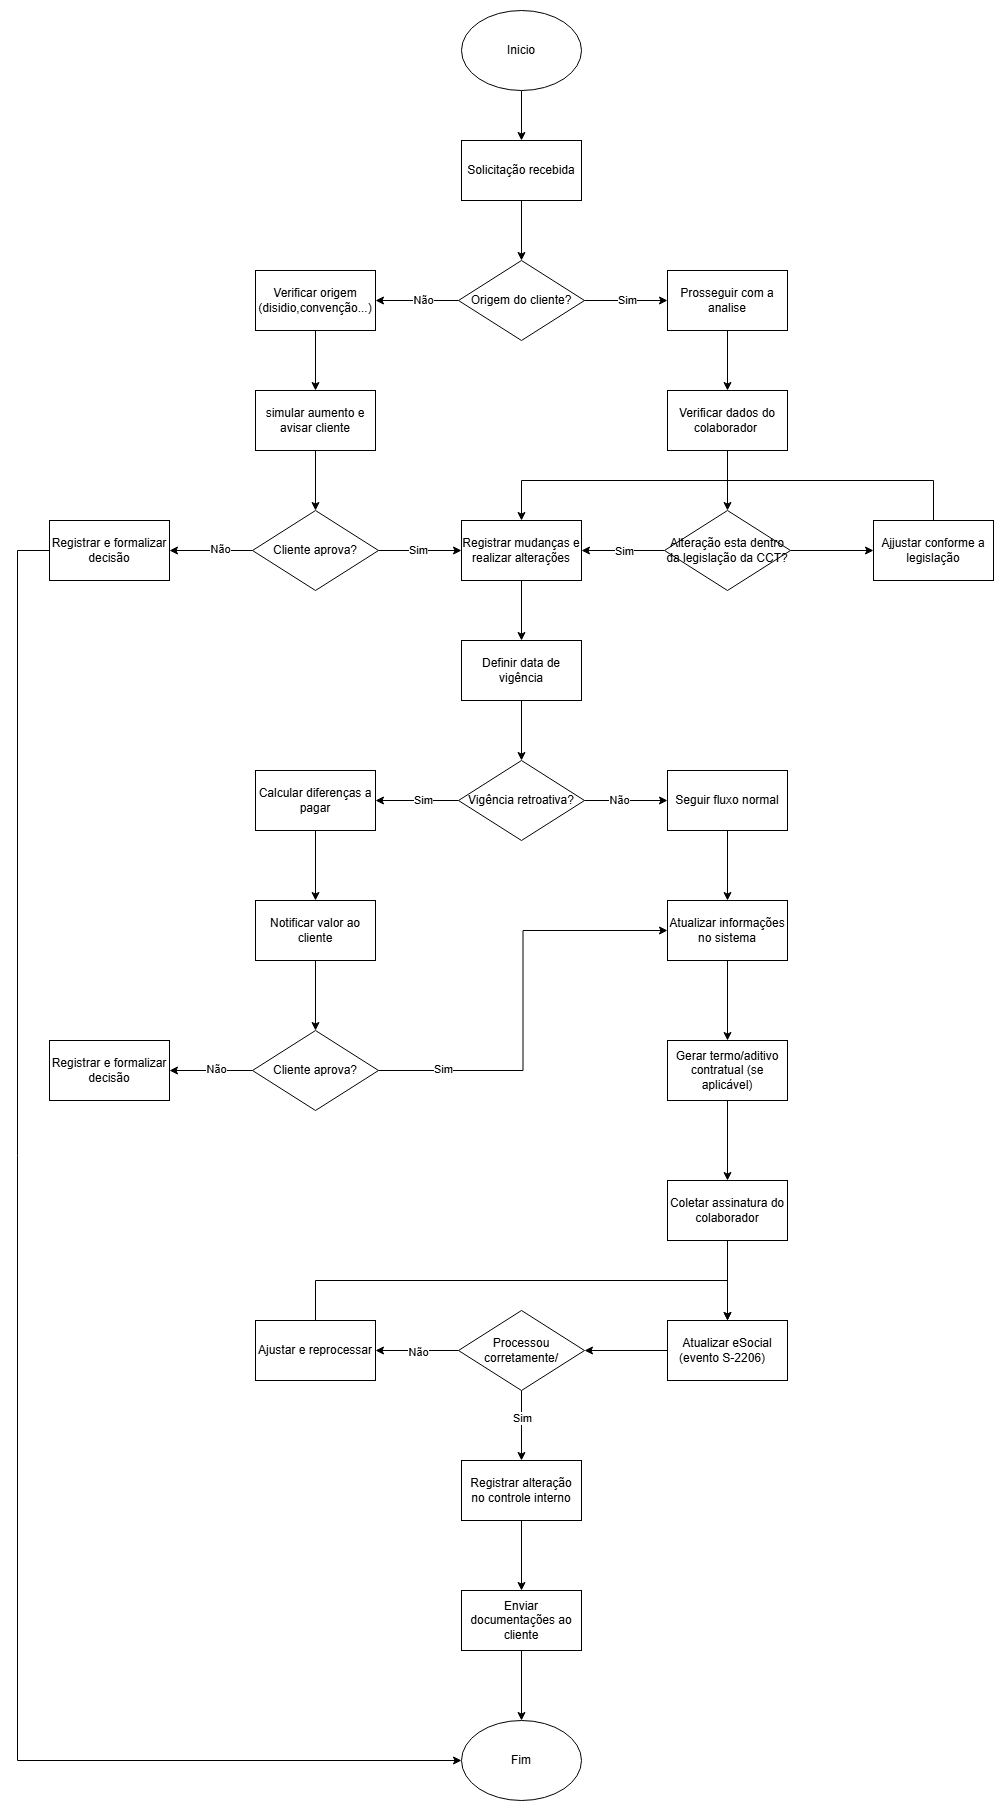

The diagram above was exported from draw.io. Its source (the exported page's mxGraphModel, read from the mxfile embedded in the PNG):
<mxGraphModel dx="2015" dy="648" grid="1" gridSize="10" guides="1" tooltips="1" connect="1" arrows="1" fold="1" page="1" pageScale="1" pageWidth="827" pageHeight="1169" math="0" shadow="0">
  <root>
    <mxCell id="0" />
    <mxCell id="1" parent="0" />
    <mxCell id="oVWoKn-zG_--vW64kQKN-3" edge="1" parent="1" source="oVWoKn-zG_--vW64kQKN-1" style="edgeStyle=orthogonalEdgeStyle;rounded=0;orthogonalLoop=1;jettySize=auto;html=1;" target="oVWoKn-zG_--vW64kQKN-2" value="">
      <mxGeometry relative="1" as="geometry" />
    </mxCell>
    <mxCell id="oVWoKn-zG_--vW64kQKN-1" parent="1" style="ellipse;whiteSpace=wrap;html=1;" value="Inicio" vertex="1">
      <mxGeometry height="80" width="120" x="354" y="20" as="geometry" />
    </mxCell>
    <mxCell id="oVWoKn-zG_--vW64kQKN-11" edge="1" parent="1" source="oVWoKn-zG_--vW64kQKN-2" style="edgeStyle=orthogonalEdgeStyle;rounded=0;orthogonalLoop=1;jettySize=auto;html=1;" target="oVWoKn-zG_--vW64kQKN-4" value="">
      <mxGeometry relative="1" as="geometry" />
    </mxCell>
    <mxCell id="oVWoKn-zG_--vW64kQKN-2" parent="1" style="whiteSpace=wrap;html=1;" value="Solicitação recebida" vertex="1">
      <mxGeometry height="60" width="120" x="354" y="150" as="geometry" />
    </mxCell>
    <mxCell id="oVWoKn-zG_--vW64kQKN-6" edge="1" parent="1" source="oVWoKn-zG_--vW64kQKN-4" style="edgeStyle=orthogonalEdgeStyle;rounded=0;orthogonalLoop=1;jettySize=auto;html=1;" target="oVWoKn-zG_--vW64kQKN-5" value="">
      <mxGeometry relative="1" as="geometry" />
    </mxCell>
    <mxCell id="oVWoKn-zG_--vW64kQKN-7" connectable="0" parent="oVWoKn-zG_--vW64kQKN-6" style="edgeLabel;html=1;align=center;verticalAlign=middle;resizable=0;points=[];" value="Não" vertex="1">
      <mxGeometry relative="1" x="-0.1566" y="1" as="geometry">
        <mxPoint y="-1" as="offset" />
      </mxGeometry>
    </mxCell>
    <mxCell id="oVWoKn-zG_--vW64kQKN-9" edge="1" parent="1" source="oVWoKn-zG_--vW64kQKN-4" style="edgeStyle=orthogonalEdgeStyle;rounded=0;orthogonalLoop=1;jettySize=auto;html=1;" target="oVWoKn-zG_--vW64kQKN-8" value="">
      <mxGeometry relative="1" as="geometry" />
    </mxCell>
    <mxCell id="oVWoKn-zG_--vW64kQKN-10" connectable="0" parent="oVWoKn-zG_--vW64kQKN-9" style="edgeLabel;html=1;align=center;verticalAlign=middle;resizable=0;points=[];" value="Sim" vertex="1">
      <mxGeometry relative="1" x="0.0843" y="1" as="geometry">
        <mxPoint x="-2" y="1" as="offset" />
      </mxGeometry>
    </mxCell>
    <mxCell id="oVWoKn-zG_--vW64kQKN-4" parent="1" style="rhombus;whiteSpace=wrap;html=1;" value="Origem do cliente?" vertex="1">
      <mxGeometry height="80" width="126" x="351" y="270" as="geometry" />
    </mxCell>
    <mxCell id="oVWoKn-zG_--vW64kQKN-13" edge="1" parent="1" source="oVWoKn-zG_--vW64kQKN-5" style="edgeStyle=orthogonalEdgeStyle;rounded=0;orthogonalLoop=1;jettySize=auto;html=1;" target="oVWoKn-zG_--vW64kQKN-12" value="">
      <mxGeometry relative="1" as="geometry" />
    </mxCell>
    <mxCell id="oVWoKn-zG_--vW64kQKN-5" parent="1" style="whiteSpace=wrap;html=1;" value="Verificar origem&lt;div&gt;(disidio,convenção...)&lt;/div&gt;" vertex="1">
      <mxGeometry height="60" width="120" x="148" y="280" as="geometry" />
    </mxCell>
    <mxCell id="oVWoKn-zG_--vW64kQKN-23" edge="1" parent="1" source="oVWoKn-zG_--vW64kQKN-8" style="edgeStyle=orthogonalEdgeStyle;rounded=0;orthogonalLoop=1;jettySize=auto;html=1;" target="oVWoKn-zG_--vW64kQKN-22" value="">
      <mxGeometry relative="1" as="geometry" />
    </mxCell>
    <mxCell id="oVWoKn-zG_--vW64kQKN-8" parent="1" style="whiteSpace=wrap;html=1;" value="Prosseguir com a analise" vertex="1">
      <mxGeometry height="60" width="120" x="560" y="280" as="geometry" />
    </mxCell>
    <mxCell id="oVWoKn-zG_--vW64kQKN-15" edge="1" parent="1" source="oVWoKn-zG_--vW64kQKN-12" style="edgeStyle=orthogonalEdgeStyle;rounded=0;orthogonalLoop=1;jettySize=auto;html=1;" target="oVWoKn-zG_--vW64kQKN-14" value="">
      <mxGeometry relative="1" as="geometry" />
    </mxCell>
    <mxCell id="oVWoKn-zG_--vW64kQKN-12" parent="1" style="whiteSpace=wrap;html=1;" value="simular aumento e avisar cliente" vertex="1">
      <mxGeometry height="60" width="120" x="148" y="400" as="geometry" />
    </mxCell>
    <mxCell id="oVWoKn-zG_--vW64kQKN-17" edge="1" parent="1" source="oVWoKn-zG_--vW64kQKN-14" style="edgeStyle=orthogonalEdgeStyle;rounded=0;orthogonalLoop=1;jettySize=auto;html=1;" target="oVWoKn-zG_--vW64kQKN-16" value="">
      <mxGeometry relative="1" as="geometry" />
    </mxCell>
    <mxCell id="oVWoKn-zG_--vW64kQKN-20" connectable="0" parent="oVWoKn-zG_--vW64kQKN-17" style="edgeLabel;html=1;align=center;verticalAlign=middle;resizable=0;points=[];" value="Não" vertex="1">
      <mxGeometry relative="1" x="-0.2231" y="-1" as="geometry">
        <mxPoint as="offset" />
      </mxGeometry>
    </mxCell>
    <mxCell id="oVWoKn-zG_--vW64kQKN-19" edge="1" parent="1" source="oVWoKn-zG_--vW64kQKN-14" style="edgeStyle=orthogonalEdgeStyle;rounded=0;orthogonalLoop=1;jettySize=auto;html=1;" target="oVWoKn-zG_--vW64kQKN-18" value="">
      <mxGeometry relative="1" as="geometry" />
    </mxCell>
    <mxCell id="oVWoKn-zG_--vW64kQKN-21" connectable="0" parent="oVWoKn-zG_--vW64kQKN-19" style="edgeLabel;html=1;align=center;verticalAlign=middle;resizable=0;points=[];" value="Sim" vertex="1">
      <mxGeometry relative="1" x="-0.0602" y="-2" as="geometry">
        <mxPoint y="-2" as="offset" />
      </mxGeometry>
    </mxCell>
    <mxCell id="oVWoKn-zG_--vW64kQKN-14" parent="1" style="rhombus;whiteSpace=wrap;html=1;" value="Cliente aprova?" vertex="1">
      <mxGeometry height="80" width="126" x="145" y="520" as="geometry" />
    </mxCell>
    <mxCell id="oVWoKn-zG_--vW64kQKN-79" edge="1" parent="1" source="oVWoKn-zG_--vW64kQKN-16" style="edgeStyle=orthogonalEdgeStyle;rounded=0;orthogonalLoop=1;jettySize=auto;html=1;entryX=0;entryY=0.5;entryDx=0;entryDy=0;" target="oVWoKn-zG_--vW64kQKN-78">
      <mxGeometry relative="1" as="geometry">
        <Array as="points">
          <mxPoint x="-90" y="560" />
          <mxPoint x="-90" y="1770" />
        </Array>
      </mxGeometry>
    </mxCell>
    <mxCell id="oVWoKn-zG_--vW64kQKN-16" parent="1" style="whiteSpace=wrap;html=1;" value="Registrar e formalizar decisão" vertex="1">
      <mxGeometry height="60" width="120" x="-58" y="530" as="geometry" />
    </mxCell>
    <mxCell id="oVWoKn-zG_--vW64kQKN-34" edge="1" parent="1" source="oVWoKn-zG_--vW64kQKN-18" style="edgeStyle=orthogonalEdgeStyle;rounded=0;orthogonalLoop=1;jettySize=auto;html=1;" target="oVWoKn-zG_--vW64kQKN-33" value="">
      <mxGeometry relative="1" as="geometry" />
    </mxCell>
    <mxCell id="oVWoKn-zG_--vW64kQKN-18" parent="1" style="whiteSpace=wrap;html=1;" value="Registrar mudanças e realizar alterações" vertex="1">
      <mxGeometry height="60" width="120" x="354" y="530" as="geometry" />
    </mxCell>
    <mxCell id="oVWoKn-zG_--vW64kQKN-25" edge="1" parent="1" source="oVWoKn-zG_--vW64kQKN-22" style="edgeStyle=orthogonalEdgeStyle;rounded=0;orthogonalLoop=1;jettySize=auto;html=1;" target="oVWoKn-zG_--vW64kQKN-24" value="">
      <mxGeometry relative="1" as="geometry" />
    </mxCell>
    <mxCell id="oVWoKn-zG_--vW64kQKN-22" parent="1" style="whiteSpace=wrap;html=1;" value="Verificar dados do colaborador&amp;nbsp;" vertex="1">
      <mxGeometry height="60" width="120" x="560" y="400" as="geometry" />
    </mxCell>
    <mxCell id="oVWoKn-zG_--vW64kQKN-26" edge="1" parent="1" source="oVWoKn-zG_--vW64kQKN-24" style="edgeStyle=orthogonalEdgeStyle;rounded=0;orthogonalLoop=1;jettySize=auto;html=1;" target="oVWoKn-zG_--vW64kQKN-18" value="">
      <mxGeometry relative="1" as="geometry" />
    </mxCell>
    <mxCell id="oVWoKn-zG_--vW64kQKN-27" connectable="0" parent="oVWoKn-zG_--vW64kQKN-26" style="edgeLabel;html=1;align=center;verticalAlign=middle;resizable=0;points=[];" value="Sim" vertex="1">
      <mxGeometry relative="1" x="-0.017" y="1" as="geometry">
        <mxPoint as="offset" />
      </mxGeometry>
    </mxCell>
    <mxCell id="oVWoKn-zG_--vW64kQKN-31" edge="1" parent="1" source="oVWoKn-zG_--vW64kQKN-24" style="edgeStyle=orthogonalEdgeStyle;rounded=0;orthogonalLoop=1;jettySize=auto;html=1;" target="oVWoKn-zG_--vW64kQKN-30" value="">
      <mxGeometry relative="1" as="geometry" />
    </mxCell>
    <mxCell id="oVWoKn-zG_--vW64kQKN-24" parent="1" style="rhombus;whiteSpace=wrap;html=1;" value="Alteração esta dentro da legislação da CCT?" vertex="1">
      <mxGeometry height="80" width="126" x="557" y="520" as="geometry" />
    </mxCell>
    <mxCell id="oVWoKn-zG_--vW64kQKN-32" edge="1" parent="1" source="oVWoKn-zG_--vW64kQKN-30" style="edgeStyle=orthogonalEdgeStyle;rounded=0;orthogonalLoop=1;jettySize=auto;html=1;entryX=0.5;entryY=0;entryDx=0;entryDy=0;exitX=0.5;exitY=0;exitDx=0;exitDy=0;" target="oVWoKn-zG_--vW64kQKN-18">
      <mxGeometry relative="1" as="geometry">
        <Array as="points">
          <mxPoint x="826" y="490" />
          <mxPoint x="414" y="490" />
        </Array>
      </mxGeometry>
    </mxCell>
    <mxCell id="oVWoKn-zG_--vW64kQKN-30" parent="1" style="whiteSpace=wrap;html=1;" value="Ajjustar conforme a legislação" vertex="1">
      <mxGeometry height="60" width="120" x="766" y="530" as="geometry" />
    </mxCell>
    <mxCell id="oVWoKn-zG_--vW64kQKN-36" edge="1" parent="1" source="oVWoKn-zG_--vW64kQKN-33" style="edgeStyle=orthogonalEdgeStyle;rounded=0;orthogonalLoop=1;jettySize=auto;html=1;" target="oVWoKn-zG_--vW64kQKN-35" value="">
      <mxGeometry relative="1" as="geometry" />
    </mxCell>
    <mxCell id="oVWoKn-zG_--vW64kQKN-33" parent="1" style="whiteSpace=wrap;html=1;" value="Definir data de vigência" vertex="1">
      <mxGeometry height="60" width="120" x="354" y="650" as="geometry" />
    </mxCell>
    <mxCell id="oVWoKn-zG_--vW64kQKN-38" edge="1" parent="1" source="oVWoKn-zG_--vW64kQKN-35" style="edgeStyle=orthogonalEdgeStyle;rounded=0;orthogonalLoop=1;jettySize=auto;html=1;" target="oVWoKn-zG_--vW64kQKN-37" value="">
      <mxGeometry relative="1" as="geometry" />
    </mxCell>
    <mxCell id="oVWoKn-zG_--vW64kQKN-41" connectable="0" parent="oVWoKn-zG_--vW64kQKN-38" style="edgeLabel;html=1;align=center;verticalAlign=middle;resizable=0;points=[];" value="Sim" vertex="1">
      <mxGeometry relative="1" x="-0.136" y="3" as="geometry">
        <mxPoint y="-3" as="offset" />
      </mxGeometry>
    </mxCell>
    <mxCell id="oVWoKn-zG_--vW64kQKN-40" edge="1" parent="1" source="oVWoKn-zG_--vW64kQKN-35" style="edgeStyle=orthogonalEdgeStyle;rounded=0;orthogonalLoop=1;jettySize=auto;html=1;" target="oVWoKn-zG_--vW64kQKN-39" value="">
      <mxGeometry relative="1" as="geometry" />
    </mxCell>
    <mxCell id="oVWoKn-zG_--vW64kQKN-42" connectable="0" parent="oVWoKn-zG_--vW64kQKN-40" style="edgeLabel;html=1;align=center;verticalAlign=middle;resizable=0;points=[];" value="Não" vertex="1">
      <mxGeometry relative="1" x="-0.1635" as="geometry">
        <mxPoint as="offset" />
      </mxGeometry>
    </mxCell>
    <mxCell id="oVWoKn-zG_--vW64kQKN-35" parent="1" style="rhombus;whiteSpace=wrap;html=1;" value="Vigência retroativa?" vertex="1">
      <mxGeometry height="80" width="126" x="351" y="770" as="geometry" />
    </mxCell>
    <mxCell id="oVWoKn-zG_--vW64kQKN-44" edge="1" parent="1" source="oVWoKn-zG_--vW64kQKN-37" style="edgeStyle=orthogonalEdgeStyle;rounded=0;orthogonalLoop=1;jettySize=auto;html=1;" target="oVWoKn-zG_--vW64kQKN-43" value="">
      <mxGeometry relative="1" as="geometry" />
    </mxCell>
    <mxCell id="oVWoKn-zG_--vW64kQKN-37" parent="1" style="whiteSpace=wrap;html=1;" value="Calcular diferenças a pagar" vertex="1">
      <mxGeometry height="60" width="120" x="148" y="780" as="geometry" />
    </mxCell>
    <mxCell id="oVWoKn-zG_--vW64kQKN-54" edge="1" parent="1" source="oVWoKn-zG_--vW64kQKN-39" style="edgeStyle=orthogonalEdgeStyle;rounded=0;orthogonalLoop=1;jettySize=auto;html=1;" target="oVWoKn-zG_--vW64kQKN-53" value="">
      <mxGeometry relative="1" as="geometry" />
    </mxCell>
    <mxCell id="oVWoKn-zG_--vW64kQKN-39" parent="1" style="whiteSpace=wrap;html=1;" value="Seguir fluxo normal" vertex="1">
      <mxGeometry height="60" width="120" x="560" y="780" as="geometry" />
    </mxCell>
    <mxCell id="oVWoKn-zG_--vW64kQKN-46" edge="1" parent="1" source="oVWoKn-zG_--vW64kQKN-43" style="edgeStyle=orthogonalEdgeStyle;rounded=0;orthogonalLoop=1;jettySize=auto;html=1;" target="oVWoKn-zG_--vW64kQKN-45" value="">
      <mxGeometry relative="1" as="geometry" />
    </mxCell>
    <mxCell id="oVWoKn-zG_--vW64kQKN-43" parent="1" style="whiteSpace=wrap;html=1;" value="Notificar valor ao cliente" vertex="1">
      <mxGeometry height="60" width="120" x="148" y="910" as="geometry" />
    </mxCell>
    <mxCell id="oVWoKn-zG_--vW64kQKN-48" edge="1" parent="1" source="oVWoKn-zG_--vW64kQKN-45" style="edgeStyle=orthogonalEdgeStyle;rounded=0;orthogonalLoop=1;jettySize=auto;html=1;" target="oVWoKn-zG_--vW64kQKN-47" value="">
      <mxGeometry relative="1" as="geometry" />
    </mxCell>
    <mxCell id="oVWoKn-zG_--vW64kQKN-49" connectable="0" parent="oVWoKn-zG_--vW64kQKN-48" style="edgeLabel;html=1;align=center;verticalAlign=middle;resizable=0;points=[];" value="Não" vertex="1">
      <mxGeometry relative="1" x="-0.1153" y="-1" as="geometry">
        <mxPoint as="offset" />
      </mxGeometry>
    </mxCell>
    <mxCell id="oVWoKn-zG_--vW64kQKN-56" edge="1" parent="1" source="oVWoKn-zG_--vW64kQKN-45" style="edgeStyle=orthogonalEdgeStyle;rounded=0;orthogonalLoop=1;jettySize=auto;html=1;entryX=0;entryY=0.5;entryDx=0;entryDy=0;" target="oVWoKn-zG_--vW64kQKN-53">
      <mxGeometry relative="1" as="geometry" />
    </mxCell>
    <mxCell id="oVWoKn-zG_--vW64kQKN-57" connectable="0" parent="oVWoKn-zG_--vW64kQKN-56" style="edgeLabel;html=1;align=center;verticalAlign=middle;resizable=0;points=[];" value="Sim" vertex="1">
      <mxGeometry relative="1" x="-0.701" y="1" as="geometry">
        <mxPoint as="offset" />
      </mxGeometry>
    </mxCell>
    <mxCell id="oVWoKn-zG_--vW64kQKN-45" parent="1" style="rhombus;whiteSpace=wrap;html=1;" value="Cliente aprova?" vertex="1">
      <mxGeometry height="80" width="126" x="145" y="1040" as="geometry" />
    </mxCell>
    <mxCell id="oVWoKn-zG_--vW64kQKN-47" parent="1" style="whiteSpace=wrap;html=1;" value="Registrar e formalizar decisão" vertex="1">
      <mxGeometry height="60" width="120" x="-58" y="1050" as="geometry" />
    </mxCell>
    <mxCell id="oVWoKn-zG_--vW64kQKN-60" edge="1" parent="1" source="oVWoKn-zG_--vW64kQKN-50" style="edgeStyle=orthogonalEdgeStyle;rounded=0;orthogonalLoop=1;jettySize=auto;html=1;" target="oVWoKn-zG_--vW64kQKN-59" value="">
      <mxGeometry relative="1" as="geometry" />
    </mxCell>
    <mxCell id="oVWoKn-zG_--vW64kQKN-50" parent="1" style="whiteSpace=wrap;html=1;" value="Gerar termo/aditivo contratual (se aplicável)" vertex="1">
      <mxGeometry height="60" width="120" x="560" y="1050" as="geometry" />
    </mxCell>
    <mxCell id="oVWoKn-zG_--vW64kQKN-58" edge="1" parent="1" source="oVWoKn-zG_--vW64kQKN-53" style="edgeStyle=orthogonalEdgeStyle;rounded=0;orthogonalLoop=1;jettySize=auto;html=1;" target="oVWoKn-zG_--vW64kQKN-50" value="">
      <mxGeometry relative="1" as="geometry" />
    </mxCell>
    <mxCell id="oVWoKn-zG_--vW64kQKN-53" parent="1" style="whiteSpace=wrap;html=1;" value="Atualizar informações no sistema" vertex="1">
      <mxGeometry height="60" width="120" x="560" y="910" as="geometry" />
    </mxCell>
    <mxCell id="oVWoKn-zG_--vW64kQKN-62" edge="1" parent="1" source="oVWoKn-zG_--vW64kQKN-59" style="edgeStyle=orthogonalEdgeStyle;rounded=0;orthogonalLoop=1;jettySize=auto;html=1;" target="oVWoKn-zG_--vW64kQKN-61" value="">
      <mxGeometry relative="1" as="geometry" />
    </mxCell>
    <mxCell id="oVWoKn-zG_--vW64kQKN-59" parent="1" style="whiteSpace=wrap;html=1;" value="Coletar assinatura do colaborador" vertex="1">
      <mxGeometry height="60" width="120" x="560" y="1190" as="geometry" />
    </mxCell>
    <mxCell id="oVWoKn-zG_--vW64kQKN-66" edge="1" parent="1" source="oVWoKn-zG_--vW64kQKN-61" style="edgeStyle=orthogonalEdgeStyle;rounded=0;orthogonalLoop=1;jettySize=auto;html=1;" target="oVWoKn-zG_--vW64kQKN-65" value="">
      <mxGeometry relative="1" as="geometry" />
    </mxCell>
    <mxCell id="oVWoKn-zG_--vW64kQKN-61" parent="1" style="whiteSpace=wrap;html=1;" value="Atualizar eSocial (evento S-2206)&amp;nbsp; &amp;nbsp;" vertex="1">
      <mxGeometry height="60" width="120" x="560" y="1330" as="geometry" />
    </mxCell>
    <mxCell id="oVWoKn-zG_--vW64kQKN-68" edge="1" parent="1" source="oVWoKn-zG_--vW64kQKN-65" style="edgeStyle=orthogonalEdgeStyle;rounded=0;orthogonalLoop=1;jettySize=auto;html=1;" target="oVWoKn-zG_--vW64kQKN-67" value="">
      <mxGeometry relative="1" as="geometry" />
    </mxCell>
    <mxCell id="oVWoKn-zG_--vW64kQKN-69" connectable="0" parent="oVWoKn-zG_--vW64kQKN-68" style="edgeLabel;html=1;align=center;verticalAlign=middle;resizable=0;points=[];" value="Não" vertex="1">
      <mxGeometry relative="1" x="-0.0321" y="2" as="geometry">
        <mxPoint as="offset" />
      </mxGeometry>
    </mxCell>
    <mxCell id="oVWoKn-zG_--vW64kQKN-72" edge="1" parent="1" source="oVWoKn-zG_--vW64kQKN-65" style="edgeStyle=orthogonalEdgeStyle;rounded=0;orthogonalLoop=1;jettySize=auto;html=1;" target="oVWoKn-zG_--vW64kQKN-71" value="">
      <mxGeometry relative="1" as="geometry" />
    </mxCell>
    <mxCell id="oVWoKn-zG_--vW64kQKN-73" connectable="0" parent="oVWoKn-zG_--vW64kQKN-72" style="edgeLabel;html=1;align=center;verticalAlign=middle;resizable=0;points=[];" value="Sim" vertex="1">
      <mxGeometry relative="1" x="-0.2048" y="1" as="geometry">
        <mxPoint as="offset" />
      </mxGeometry>
    </mxCell>
    <mxCell id="oVWoKn-zG_--vW64kQKN-65" parent="1" style="rhombus;whiteSpace=wrap;html=1;" value="Processou corretamente/" vertex="1">
      <mxGeometry height="80" width="126" x="351" y="1320" as="geometry" />
    </mxCell>
    <mxCell id="oVWoKn-zG_--vW64kQKN-70" edge="1" parent="1" source="oVWoKn-zG_--vW64kQKN-67" style="edgeStyle=orthogonalEdgeStyle;rounded=0;orthogonalLoop=1;jettySize=auto;html=1;entryX=0.5;entryY=0;entryDx=0;entryDy=0;exitX=0.5;exitY=0;exitDx=0;exitDy=0;" target="oVWoKn-zG_--vW64kQKN-61">
      <mxGeometry relative="1" as="geometry">
        <Array as="points">
          <mxPoint x="208" y="1290" />
          <mxPoint x="620" y="1290" />
        </Array>
      </mxGeometry>
    </mxCell>
    <mxCell id="oVWoKn-zG_--vW64kQKN-67" parent="1" style="whiteSpace=wrap;html=1;" value="Ajustar e reprocessar" vertex="1">
      <mxGeometry height="60" width="120" x="148" y="1330" as="geometry" />
    </mxCell>
    <mxCell id="oVWoKn-zG_--vW64kQKN-75" edge="1" parent="1" source="oVWoKn-zG_--vW64kQKN-71" style="edgeStyle=orthogonalEdgeStyle;rounded=0;orthogonalLoop=1;jettySize=auto;html=1;" target="oVWoKn-zG_--vW64kQKN-74" value="">
      <mxGeometry relative="1" as="geometry" />
    </mxCell>
    <mxCell id="oVWoKn-zG_--vW64kQKN-71" parent="1" style="whiteSpace=wrap;html=1;" value="Registrar alteração no controle interno" vertex="1">
      <mxGeometry height="60" width="120" x="354" y="1470" as="geometry" />
    </mxCell>
    <mxCell id="oVWoKn-zG_--vW64kQKN-77" edge="1" parent="1" source="oVWoKn-zG_--vW64kQKN-74" style="edgeStyle=orthogonalEdgeStyle;rounded=0;orthogonalLoop=1;jettySize=auto;html=1;" value="">
      <mxGeometry relative="1" as="geometry">
        <mxPoint x="414" y="1730" as="targetPoint" />
      </mxGeometry>
    </mxCell>
    <mxCell id="oVWoKn-zG_--vW64kQKN-74" parent="1" style="whiteSpace=wrap;html=1;" value="Enviar documentações ao cliente" vertex="1">
      <mxGeometry height="60" width="120" x="354" y="1600" as="geometry" />
    </mxCell>
    <mxCell id="oVWoKn-zG_--vW64kQKN-78" parent="1" style="ellipse;whiteSpace=wrap;html=1;" value="Fim" vertex="1">
      <mxGeometry height="80" width="120" x="354" y="1730" as="geometry" />
    </mxCell>
  </root>
</mxGraphModel>